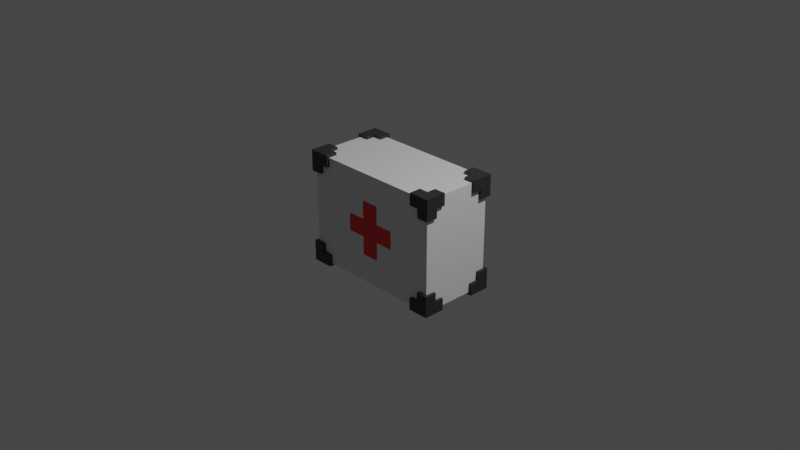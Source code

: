 # Source: MedPack.blend  (saved by Blender 2.83.6; exported with 4.5.12 LTS)
import bpy
from mathutils import Matrix  # noqa: F401  (used for matrix-valued properties, if any)

bpy.ops.wm.read_factory_settings(use_empty=True)
scene = bpy.context.scene
scene.name = 'Scene'

# ---- collections
col_collection = bpy.data.collections.new('Collection'); scene.collection.children.link(col_collection)

# ---- materials (node trees are filled in below, after node groups)
mat_material = bpy.data.materials.new('Material')
mat_material.alpha_threshold = 0.0
mat_material.use_transparent_shadow = False
mat_material.line_color = (0.0, 0.0, 0.0, 1.0)
mat_cross = bpy.data.materials.new('Cross')
mat_cross.use_transparent_shadow = False
mat_bracket = bpy.data.materials.new('Bracket')
mat_bracket.use_transparent_shadow = False

# ---- material node trees
mat_material.use_nodes = True; mat_material.node_tree.nodes.clear()
_N = mat_material.node_tree.nodes; _L = mat_material.node_tree.links
n0 = _N.new('ShaderNodeOutputMaterial'); n0.name = 'Material Output'; n0.location = (300, 300)
n1 = _N.new('ShaderNodeBsdfPrincipled'); n1.name = 'Principled BSDF'; n1.location = (10, 300)
n1.distribution = 'GGX'
n1.subsurface_method = 'BURLEY'
n1.inputs[2].default_value = 0.4
n1.inputs[3].default_value = 1.45
n1.inputs[27].default_value = (0.0, 0.0, 0.0, 1.0)
n1.inputs[28].default_value = 1.0
_L.new(n1.outputs[0], n0.inputs[0])
n0.is_active_output = True
mat_cross.use_nodes = True; mat_cross.node_tree.nodes.clear()
_N = mat_cross.node_tree.nodes; _L = mat_cross.node_tree.links
n0 = _N.new('ShaderNodeBsdfPrincipled'); n0.name = 'Principled BSDF'; n0.location = (10, 300)
n0.distribution = 'GGX'
n0.subsurface_method = 'BURLEY'
n0.inputs[0].default_value = (0.8, 0.01846, 0.02112, 1.0)
n0.inputs[3].default_value = 1.45
n0.inputs[27].default_value = (0.0, 0.0, 0.0, 1.0)
n0.inputs[28].default_value = 1.0
n1 = _N.new('ShaderNodeOutputMaterial'); n1.name = 'Material Output'; n1.location = (300, 300)
_L.new(n0.outputs[0], n1.inputs[0])
n1.is_active_output = True
mat_bracket.use_nodes = True; mat_bracket.node_tree.nodes.clear()
_N = mat_bracket.node_tree.nodes; _L = mat_bracket.node_tree.links
n0 = _N.new('ShaderNodeBsdfPrincipled'); n0.name = 'Principled BSDF'; n0.location = (10, 300)
n0.distribution = 'GGX'
n0.subsurface_method = 'BURLEY'
n0.inputs[0].default_value = (0.0331, 0.0331, 0.0331, 1.0)
n0.inputs[3].default_value = 1.45
n0.inputs[27].default_value = (0.0, 0.0, 0.0, 1.0)
n0.inputs[28].default_value = 1.0
n1 = _N.new('ShaderNodeOutputMaterial'); n1.name = 'Material Output'; n1.location = (300, 300)
_L.new(n0.outputs[0], n1.inputs[0])
n1.is_active_output = True

# ---- world
world_world = bpy.data.worlds.new('World'); scene.world = world_world
world_world.use_nodes = True; world_world.node_tree.nodes.clear()
_N = world_world.node_tree.nodes; _L = world_world.node_tree.links
n0 = _N.new('ShaderNodeOutputWorld'); n0.name = 'World Output'; n0.location = (300, 300)
n1 = _N.new('ShaderNodeBackground'); n1.name = 'Background'; n1.location = (10, 300)
n1.inputs[0].default_value = (0.05088, 0.05088, 0.05088, 1.0)
_L.new(n1.outputs[0], n0.inputs[0])
n0.is_active_output = True
world_world.color = (0.05088, 0.05088, 0.05088)
world_world.use_sun_shadow = False
world_world.sun_shadow_jitter_overblur = 0.0

# ---- cameras
cam_camera = bpy.data.cameras.new('Camera')
cam_camera.clip_end = 100.0
cam_camera.ortho_scale = 7.314

# ---- lights
light_light = bpy.data.lights.new('Light', 'POINT')
light_light.transmission_factor = 0.0
light_light.energy = 1000.0
light_light.shadow_soft_size = 0.1
light_light.shadow_maximum_resolution = 0.006
light_light.use_absolute_resolution = True

# ---- meshes
me_cube = bpy.data.meshes.new('Cube')
me_cube.from_pydata([(0.0, -0.3978, 0.0), (0.8022, 0.0, 0.5992), (0.8022, 0.0, 0.0), (0.0, -0.3978, 0.5992), (0.8022, -0.3978, 0.0), (0.0, 0.0, 0.5992), (0.1003, 0.0, 0.5992), (0.1003, -0.3978, 0.0), (0.1003, -0.3978, 0.5992), (0.8022, -0.3978, 0.0994), (0.8022, 0.0, 0.0994), (0.0, -0.3978, 0.0994), (0.1003, -0.3978, 0.0994), (0.3001, 0.0, 0.5992), (0.3001, -0.3978, 0.0), (0.3001, -0.3978, 0.5992), (0.3001, -0.3978, 0.0994), (0.8022, -0.3978, 0.3), (0.8022, 0.0, 0.3), (0.0, -0.3978, 0.3), (0.1003, -0.3978, 0.3), (0.3001, -0.3978, 0.3), (0.7032, 0.0, 0.5992), (0.7032, -0.3978, 0.0), (0.8321, -0.2992, 0.5992), (0.7032, -0.3978, 0.0994), (0.7032, -0.3978, 0.3), (0.8022, 0.0, 0.4994), (0.0, -0.3978, 0.4994), (0.1003, -0.3978, 0.4994), (0.3001, -0.3978, 0.4994), (0.7032, -0.3978, 0.4994), (0.6022, -0.3978, 0.0), (0.6022, -0.3978, 0.5992), (0.6022, -0.3978, 0.0994), (0.6022, -0.3978, 0.3), (0.6022, 0.0, 0.5992), (0.6022, -0.3978, 0.4994), (0.8022, -0.3978, 0.3997), (0.8022, 0.0, 0.3997), (0.0, -0.3978, 0.3997), (0.1003, -0.3978, 0.3997), (0.3001, -0.3978, 0.3997), (0.7032, -0.3978, 0.3997), (0.6022, -0.3978, 0.3997), (0.8321, -0.1994, 0.5992), (0.8022, -0.2992, 0.0), (0.0, -0.2992, 0.5992), (0.1003, -0.2992, 0.5992), (0.8022, -0.2992, 0.0994), (0.3001, -0.2992, 0.5992), (0.8022, -0.2992, 0.3), (0.7032, -0.2992, 0.5992), (0.8022, -0.2992, 0.4994), (0.6022, -0.2992, 0.5992), (0.8022, -0.2992, 0.3997), (0.8022, -0.4306, 0.5992), (0.7032, -0.4306, 0.5992), (0.8022, -0.4306, 0.4994), (0.7032, -0.4306, 0.4994), (0.6022, -0.4306, 0.5992), (0.6022, -0.4306, 0.4994), (0.8022, -0.4306, 0.3997), (0.7032, -0.4306, 0.3997), (0.8022, -0.2992, 0.6298), (0.8022, -0.3978, 0.6298), (0.7032, -0.3978, 0.6298), (0.7032, -0.2992, 0.6298), (0.6022, -0.3978, 0.6298), (0.6022, -0.2992, 0.6298), (0.8022, -0.4306, 0.6298), (0.7032, -0.4306, 0.6298), (0.6022, -0.4306, 0.6298), (0.8321, -0.3978, 0.5992), (0.8321, -0.2992, 0.6298), (0.8321, -0.3978, 0.4994), (0.8321, -0.4306, 0.3997), (0.8321, -0.3978, 0.3997), (0.8321, -0.4306, 0.4994), (0.8321, -0.2992, 0.4994), (0.8321, -0.4306, 0.6298), (0.8321, -0.4306, 0.5992), (0.8321, -0.2992, 0.3997), (0.8321, -0.3978, 0.6298), (0.8022, -0.1994, 0.5992), (0.8022, -0.1994, 0.0), (0.0, -0.1994, 0.5992), (0.1003, -0.1994, 0.5992), (0.8022, -0.1994, 0.0994), (0.3001, -0.1994, 0.5992), (0.8022, -0.1994, 0.3), (0.7032, -0.1994, 0.5992), (0.8022, -0.1994, 0.4994), (0.6022, -0.1994, 0.5992), (0.8022, -0.1994, 0.3997), (0.8022, -0.1994, 0.6298), (0.7032, -0.1994, 0.6298), (0.8321, -0.1994, 0.6298), (0.8321, -0.1994, 0.4994)], [], [(64, 65, 83, 74), (29, 8, 3, 28), (48, 47, 3, 8), (50, 48, 8, 15), (30, 15, 8, 29), (14, 16, 12, 7), (7, 12, 11, 0), (46, 49, 9, 4), (32, 34, 16, 14), (37, 33, 15, 30), (54, 50, 15, 33), (34, 35, 21, 16), (16, 21, 20, 12), (12, 20, 19, 11), (49, 51, 17, 9), (9, 17, 26, 25), (24, 79, 98, 45), (33, 37, 61, 60), (4, 9, 25, 23), (95, 84, 91, 96), (44, 37, 30, 42), (42, 30, 29, 41), (41, 29, 28, 40), (55, 53, 79, 82), (43, 31, 37, 44), (25, 26, 35, 34), (60, 57, 71, 72), (38, 55, 82, 77), (23, 25, 34, 32), (26, 43, 44, 35), (51, 55, 38, 17), (20, 41, 40, 19), (21, 42, 41, 20), (35, 44, 42, 21), (17, 38, 43, 26), (90, 94, 55, 51), (91, 93, 54, 52), (94, 92, 53, 55), (74, 24, 45, 97), (88, 90, 51, 49), (93, 89, 50, 54), (85, 88, 49, 46), (89, 87, 48, 50), (87, 86, 47, 48), (67, 64, 95, 96), (58, 56, 57, 59), (62, 58, 59, 63), (59, 57, 60, 61), (31, 43, 63, 59), (37, 31, 59, 61), (43, 38, 62, 63), (65, 70, 80, 83), (56, 58, 78, 81), (64, 67, 66, 65), (67, 69, 68, 66), (66, 68, 72, 71), (65, 66, 71, 70), (52, 54, 69, 67), (57, 56, 70, 71), (54, 33, 68, 69), (33, 60, 72, 68), (79, 24, 73, 75), (75, 73, 81, 78), (82, 79, 75, 77), (77, 75, 78, 76), (73, 24, 74, 83), (81, 73, 83, 80), (64, 74, 97, 95), (62, 38, 77, 76), (58, 62, 76, 78), (70, 56, 81, 80), (27, 1, 84, 92), (6, 5, 86, 87), (13, 6, 87, 89), (2, 10, 88, 85), (36, 13, 89, 93), (10, 18, 90, 88), (1, 22, 91, 84), (39, 27, 92, 94), (22, 36, 93, 91), (18, 39, 94, 90), (98, 92, 84, 45), (53, 92, 98, 79), (84, 95, 97, 45), (52, 67, 96, 91)])
me_cube.polygons.foreach_set('material_index', [2, 0, 0, 0, 0, 1, 1, 0, 0, 0, 0, 0, 0, 1, 0, 0, 2, 2, 0, 2, 0, 0, 0, 2, 0, 0, 2, 2, 0, 0, 0, 0, 0, 0, 0, 0, 0, 0, 2, 0, 0, 0, 0, 0, 2, 2, 2, 2, 2, 2, 2, 2, 2, 2, 2, 2, 2, 2, 2, 2, 2, 2, 2, 2, 2, 2, 2, 2, 2, 2, 2, 0, 0, 0, 0, 0, 0, 0, 0, 0, 0, 2, 2, 2, 2])
_uv = me_cube.uv_layers.new(name='UVMap')
_uv.uv.foreach_set('vector', [0.625, 0.719, 0.625, 0.75, 0.625, 0.75, 0.625, 0.719, 0.5989, 0.8499, 0.625, 0.8499, 0.625, 0.875, 0.5989, 0.875, 0.7249, 0.719, 0.75, 0.719, 0.75, 0.75, 0.7249, 0.75, 0.6999, 0.719, 0.7249, 0.719, 0.7249, 0.75, 0.6999, 0.75, 0.5989, 0.8249, 0.625, 0.8249, 0.625, 0.8499, 0.5989, 0.8499, 0.5, 0.8249, 0.5409, 0.8249, 0.5409, 0.8499, 0.5, 0.8499, 0.5, 0.8499, 0.5409, 0.8499, 0.5409, 0.875, 0.5, 0.875, 0.5, 0.719, 0.5409, 0.719, 0.5409, 0.75, 0.5, 0.75, 0.5, 0.7729, 0.5409, 0.7729, 0.5409, 0.8249, 0.5, 0.8249, 0.5989, 0.7729, 0.625, 0.7729, 0.625, 0.8249, 0.5989, 0.8249, 0.6479, 0.719, 0.6999, 0.719, 0.6999, 0.75, 0.6479, 0.75, 0.5409, 0.7729, 0.5807, 0.7729, 0.5807, 0.8249, 0.5409, 0.8249, 0.5409, 0.8249, 0.5807, 0.8249, 0.5807, 0.8499, 0.5409, 0.8499, 0.5409, 0.8499, 0.5807, 0.8499, 0.5807, 0.875, 0.5409, 0.875, 0.5409, 0.719, 0.5807, 0.719, 0.5807, 0.75, 0.5409, 0.75, 0.5409, 0.75, 0.5807, 0.75, 0.5807, 0.7624, 0.5409, 0.7624, 0.625, 0.719, 0.5989, 0.719, 0.5989, 0.719, 0.625, 0.719, 0.625, 0.7729, 0.5989, 0.7729, 0.5989, 0.7729, 0.625, 0.7729, 0.5, 0.75, 0.5409, 0.75, 0.5409, 0.7624, 0.5, 0.7624, 0.625, 0.719, 0.625, 0.6876, 0.6374, 0.6876, 0.6374, 0.719, 0.5898, 0.7729, 0.5989, 0.7729, 0.5989, 0.8249, 0.5898, 0.8249, 0.5898, 0.8249, 0.5989, 0.8249, 0.5989, 0.8499, 0.5898, 0.8499, 0.5898, 0.8499, 0.5989, 0.8499, 0.5989, 0.875, 0.5898, 0.875, 0.5898, 0.719, 0.5989, 0.719, 0.5989, 0.719, 0.5898, 0.719, 0.5898, 0.7624, 0.5989, 0.7624, 0.5989, 0.7729, 0.5898, 0.7729, 0.5409, 0.7624, 0.5807, 0.7624, 0.5807, 0.7729, 0.5409, 0.7729, 0.625, 0.7729, 0.625, 0.7624, 0.625, 0.7624, 0.625, 0.7729, 0.5898, 0.75, 0.5898, 0.719, 0.5898, 0.719, 0.5898, 0.75, 0.5, 0.7624, 0.5409, 0.7624, 0.5409, 0.7729, 0.5, 0.7729, 0.5807, 0.7624, 0.5898, 0.7624, 0.5898, 0.7729, 0.5807, 0.7729, 0.5807, 0.719, 0.5898, 0.719, 0.5898, 0.75, 0.5807, 0.75, 0.5807, 0.8499, 0.5898, 0.8499, 0.5898, 0.875, 0.5807, 0.875, 0.5807, 0.8249, 0.5898, 0.8249, 0.5898, 0.8499, 0.5807, 0.8499, 0.5807, 0.7729, 0.5898, 0.7729, 0.5898, 0.8249, 0.5807, 0.8249, 0.5807, 0.75, 0.5898, 0.75, 0.5898, 0.7624, 0.5807, 0.7624, 0.5807, 0.6876, 0.5898, 0.6876, 0.5898, 0.719, 0.5807, 0.719, 0.6374, 0.6876, 0.6479, 0.6876, 0.6479, 0.719, 0.6374, 0.719, 0.5898, 0.6876, 0.5989, 0.6876, 0.5989, 0.719, 0.5898, 0.719, 0.625, 0.719, 0.625, 0.719, 0.625, 0.719, 0.625, 0.719, 0.5409, 0.6876, 0.5807, 0.6876, 0.5807, 0.719, 0.5409, 0.719, 0.6479, 0.6876, 0.6999, 0.6876, 0.6999, 0.719, 0.6479, 0.719, 0.5, 0.6876, 0.5409, 0.6876, 0.5409, 0.719, 0.5, 0.719, 0.6999, 0.6876, 0.7249, 0.6876, 0.7249, 0.719, 0.6999, 0.719, 0.7249, 0.6876, 0.75, 0.6876, 0.75, 0.719, 0.7249, 0.719, 0.6374, 0.719, 0.625, 0.719, 0.625, 0.719, 0.6374, 0.719, 0.5989, 0.75, 0.625, 0.75, 0.625, 0.7624, 0.5989, 0.7624, 0.5898, 0.75, 0.5989, 0.75, 0.5989, 0.7624, 0.5898, 0.7624, 0.5989, 0.7624, 0.625, 0.7624, 0.625, 0.7729, 0.5989, 0.7729, 0.5989, 0.7624, 0.5898, 0.7624, 0.5898, 0.7624, 0.5989, 0.7624, 0.5989, 0.7729, 0.5989, 0.7624, 0.5989, 0.7624, 0.5989, 0.7729, 0.5898, 0.7624, 0.5898, 0.75, 0.5898, 0.75, 0.5898, 0.7624, 0.625, 0.75, 0.625, 0.75, 0.625, 0.75, 0.625, 0.75, 0.625, 0.75, 0.5989, 0.75, 0.5989, 0.75, 0.625, 0.75, 0.625, 0.719, 0.6374, 0.719, 0.6374, 0.75, 0.625, 0.75, 0.6374, 0.719, 0.6479, 0.719, 0.6479, 0.75, 0.6374, 0.75, 0.6374, 0.75, 0.6479, 0.75, 0.6479, 0.75, 0.6374, 0.75, 0.625, 0.75, 0.6374, 0.75, 0.6374, 0.75, 0.625, 0.75, 0.6374, 0.719, 0.6479, 0.719, 0.6479, 0.719, 0.6374, 0.719, 0.625, 0.7624, 0.625, 0.75, 0.625, 0.75, 0.625, 0.7624, 0.6479, 0.719, 0.6479, 0.75, 0.6479, 0.75, 0.6479, 0.719, 0.625, 0.7729, 0.625, 0.7729, 0.625, 0.7729, 0.625, 0.7729, 0.5989, 0.719, 0.625, 0.719, 0.625, 0.75, 0.5989, 0.75, 0.5989, 0.75, 0.625, 0.75, 0.625, 0.75, 0.5989, 0.75, 0.5898, 0.719, 0.5989, 0.719, 0.5989, 0.75, 0.5898, 0.75, 0.5898, 0.75, 0.5989, 0.75, 0.5989, 0.75, 0.5898, 0.75, 0.625, 0.75, 0.625, 0.719, 0.625, 0.719, 0.625, 0.75, 0.625, 0.75, 0.625, 0.75, 0.625, 0.75, 0.625, 0.75, 0.625, 0.719, 0.625, 0.719, 0.625, 0.719, 0.625, 0.719, 0.5898, 0.75, 0.5898, 0.75, 0.5898, 0.75, 0.5898, 0.75, 0.5989, 0.75, 0.5898, 0.75, 0.5898, 0.75, 0.5989, 0.75, 0.625, 0.75, 0.625, 0.75, 0.625, 0.75, 0.625, 0.75, 0.5989, 0.625, 0.625, 0.625, 0.625, 0.6876, 0.5989, 0.6876, 0.7249, 0.625, 0.75, 0.625, 0.75, 0.6876, 0.7249, 0.6876, 0.6999, 0.625, 0.7249, 0.625, 0.7249, 0.6876, 0.6999, 0.6876, 0.5, 0.625, 0.5409, 0.625, 0.5409, 0.6876, 0.5, 0.6876, 0.6479, 0.625, 0.6999, 0.625, 0.6999, 0.6876, 0.6479, 0.6876, 0.5409, 0.625, 0.5807, 0.625, 0.5807, 0.6876, 0.5409, 0.6876, 0.625, 0.625, 0.6374, 0.625, 0.6374, 0.6876, 0.625, 0.6876, 0.5898, 0.625, 0.5989, 0.625, 0.5989, 0.6876, 0.5898, 0.6876, 0.6374, 0.625, 0.6479, 0.625, 0.6479, 0.6876, 0.6374, 0.6876, 0.5807, 0.625, 0.5898, 0.625, 0.5898, 0.6876, 0.5807, 0.6876, 0.5989, 0.719, 0.5989, 0.6876, 0.625, 0.6876, 0.0, 0.0, 0.5989, 0.719, 0.5989, 0.6876, 0.5989, 0.719, 0.5989, 0.719, 0.625, 0.6876, 0.625, 0.719, 0.625, 0.719, 0.0, 0.0, 0.6374, 0.719, 0.6374, 0.719, 0.6374, 0.719, 0.6374, 0.6876])
me_cube.materials.append(mat_material)
me_cube.materials.append(mat_cross)
me_cube.materials.append(mat_bracket)
me_cube.use_remesh_preserve_volume = False
me_cube.use_remesh_preserve_attributes = False
me_cube.use_mirror_vertex_groups = False
me_cube.update()

# ---- objects
ob_cube = bpy.data.objects.new('Cube', me_cube)
ob_light = bpy.data.objects.new('Light', light_light)
ob_camera = bpy.data.objects.new('Camera', cam_camera)

# ---- transforms, parenting, visibility, modifiers, constraints
ob_cube.location = (0.0, 0.0, 0.0)
ob_cube.rotation_euler = (3.142, -0.0, 0.0)
ob_cube.lock_rotations_4d = False
ob_cube.empty_display_type = 'ARROWS'
ob_cube.lineart.crease_threshold = 0.0
_m = ob_cube.modifiers.new('Mirror', 'MIRROR')
_m.use_axis = (True, True, True)
ob_light.location = (4.076, 1.005, 5.904)
ob_light.rotation_euler = (0.6503, 0.05522, 1.866)
ob_light.lock_rotations_4d = False
ob_light.empty_display_type = 'ARROWS'
ob_light.color = (0.0, 0.0, 0.0, 0.0)
ob_light.lineart.crease_threshold = 0.0
ob_camera.location = (7.359, -6.926, 4.958)
ob_camera.rotation_euler = (1.109, 0.0, 0.8149)
ob_camera.lock_rotations_4d = False
ob_camera.empty_display_type = 'ARROWS'
ob_camera.color = (0.0, 0.0, 0.0, 0.0)
ob_camera.display_type = 'WIRE'
ob_camera.lineart.crease_threshold = 0.0

# ---- collection membership
col_collection.objects.link(ob_cube)
col_collection.objects.link(ob_light)
col_collection.objects.link(ob_camera)

# ---- scene / render settings (as saved in the file)
scene.camera = ob_camera
scene.frame_start = 1; scene.frame_end = 250; scene.frame_set(1)
scene.render.engine = 'BLENDER_EEVEE_NEXT'
scene.cycles.use_denoising = False
scene.cycles.samples = 128
scene.cycles.sampling_pattern = 'TABULATED_SOBOL'
scene.cycles.use_adaptive_sampling = False
scene.cycles.use_light_tree = False
scene.view_settings.view_transform = 'Filmic'
bpy.context.view_layer.update()
